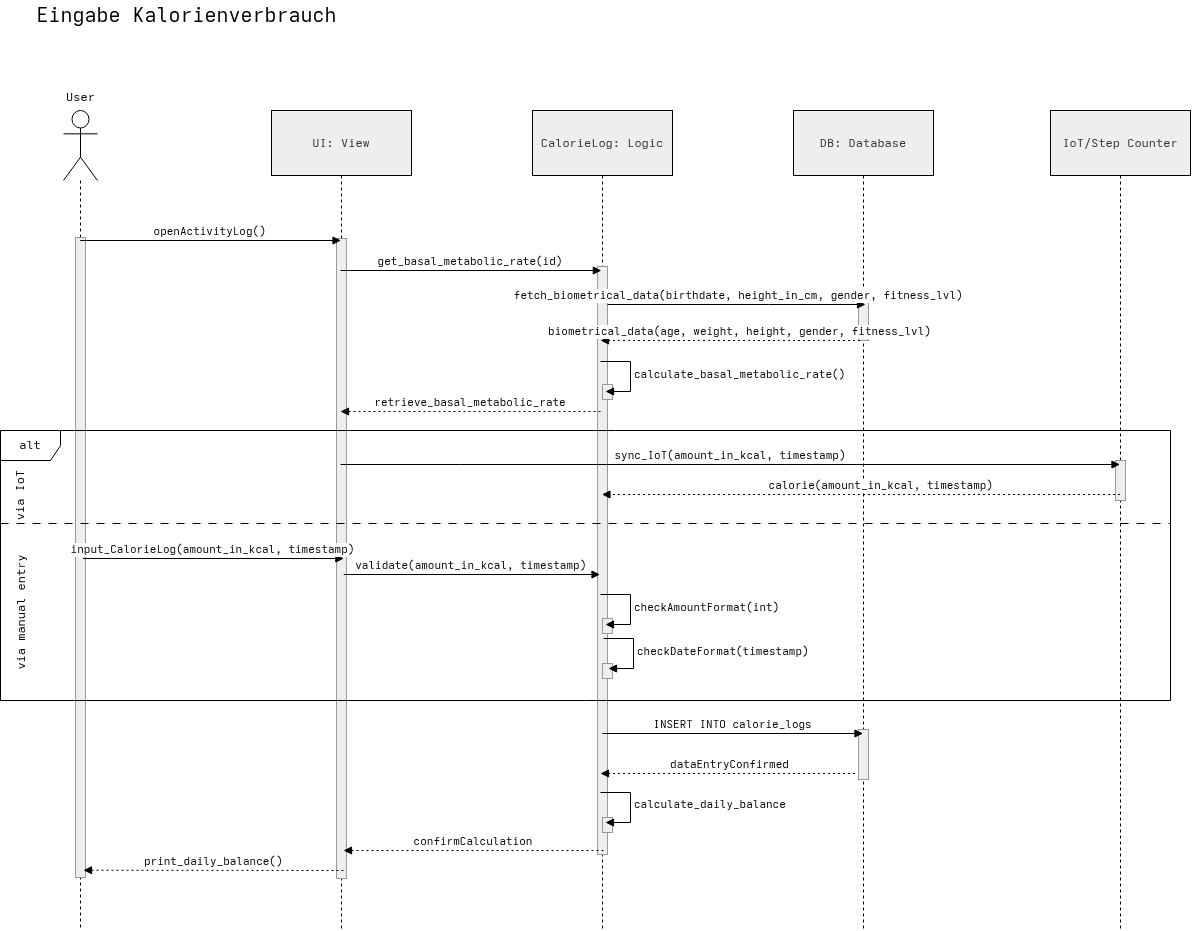

The diagram above was exported from draw.io. Its source (the exported page's mxGraphModel, read from the mxfile embedded in the PNG):
<mxGraphModel dx="1783" dy="134" grid="1" gridSize="10" guides="1" tooltips="1" connect="1" arrows="1" fold="1" page="0" pageScale="1" pageWidth="827" pageHeight="1169" math="0" shadow="0">
  <root>
    <mxCell id="0" />
    <mxCell id="1" parent="0" />
    <mxCell id="v30ocUGcjNgOIAk2Y6bm-1" parent="1" style="shape=umlLifeline;perimeter=lifelinePerimeter;whiteSpace=wrap;container=1;dropTarget=0;collapsible=0;recursiveResize=0;outlineConnect=0;portConstraint=eastwest;newEdgeStyle={&quot;edgeStyle&quot;:&quot;elbowEdgeStyle&quot;,&quot;elbow&quot;:&quot;vertical&quot;,&quot;curved&quot;:0,&quot;rounded&quot;:0};size=65;fillColor=light-dark(#eeeeee,#1f2020);strokeColor=light-dark(#000000,#000000);fontColor=light-dark(#333333,#cccccc);" value="UI: View" vertex="1">
      <mxGeometry height="820" width="140" x="281" y="940" as="geometry" />
    </mxCell>
    <mxCell id="v30ocUGcjNgOIAk2Y6bm-2" parent="v30ocUGcjNgOIAk2Y6bm-1" style="points=[];perimeter=orthogonalPerimeter;outlineConnect=0;targetShapes=umlLifeline;portConstraint=eastwest;newEdgeStyle={&quot;edgeStyle&quot;:&quot;elbowEdgeStyle&quot;,&quot;elbow&quot;:&quot;vertical&quot;,&quot;curved&quot;:0,&quot;rounded&quot;:0};fillColor=light-dark(#eeeeee,#1f2020);strokeColor=light-dark(#999999,#cccccc);fontColor=light-dark(#333333,#cccccc);" value="" vertex="1">
      <mxGeometry height="640" width="10" x="65" y="128" as="geometry" />
    </mxCell>
    <mxCell id="v30ocUGcjNgOIAk2Y6bm-3" parent="1" style="shape=umlLifeline;perimeter=lifelinePerimeter;whiteSpace=wrap;container=1;dropTarget=0;collapsible=0;recursiveResize=0;outlineConnect=0;portConstraint=eastwest;newEdgeStyle={&quot;edgeStyle&quot;:&quot;elbowEdgeStyle&quot;,&quot;elbow&quot;:&quot;vertical&quot;,&quot;curved&quot;:0,&quot;rounded&quot;:0};size=65;fillColor=light-dark(#eeeeee,#1f2020);strokeColor=light-dark(#000000,#000000);fontColor=light-dark(#333333,#cccccc);" value="CalorieLog: Logic" vertex="1">
      <mxGeometry height="820" width="140" x="542" y="940" as="geometry" />
    </mxCell>
    <mxCell id="v30ocUGcjNgOIAk2Y6bm-4" parent="v30ocUGcjNgOIAk2Y6bm-3" style="points=[];perimeter=orthogonalPerimeter;outlineConnect=0;targetShapes=umlLifeline;portConstraint=eastwest;newEdgeStyle={&quot;edgeStyle&quot;:&quot;elbowEdgeStyle&quot;,&quot;elbow&quot;:&quot;vertical&quot;,&quot;curved&quot;:0,&quot;rounded&quot;:0};fillColor=light-dark(#eeeeee,#1f2020);strokeColor=light-dark(#999999,#cccccc);fontColor=light-dark(#333333,#cccccc);" value="" vertex="1">
      <mxGeometry height="588" width="10" x="65" y="156" as="geometry" />
    </mxCell>
    <mxCell id="kiMabtsoDf6Pw73v-Njq-1" parent="v30ocUGcjNgOIAk2Y6bm-3" style="points=[];perimeter=orthogonalPerimeter;outlineConnect=0;targetShapes=umlLifeline;portConstraint=eastwest;newEdgeStyle={&quot;edgeStyle&quot;:&quot;elbowEdgeStyle&quot;,&quot;elbow&quot;:&quot;vertical&quot;,&quot;curved&quot;:0,&quot;rounded&quot;:0};fillColor=light-dark(#eeeeee,#1f2020);strokeColor=light-dark(#999999,#cccccc);fontColor=light-dark(#333333,#cccccc);" value="" vertex="1">
      <mxGeometry height="15" width="10" x="70" y="274" as="geometry" />
    </mxCell>
    <mxCell id="kiMabtsoDf6Pw73v-Njq-2" parent="v30ocUGcjNgOIAk2Y6bm-3" style="points=[];perimeter=orthogonalPerimeter;outlineConnect=0;targetShapes=umlLifeline;portConstraint=eastwest;newEdgeStyle={&quot;edgeStyle&quot;:&quot;elbowEdgeStyle&quot;,&quot;elbow&quot;:&quot;vertical&quot;,&quot;curved&quot;:0,&quot;rounded&quot;:0};fillColor=light-dark(#eeeeee,#1f2020);strokeColor=light-dark(#999999,#cccccc);fontColor=light-dark(#333333,#cccccc);" value="" vertex="1">
      <mxGeometry height="15" width="10" x="70" y="508" as="geometry" />
    </mxCell>
    <mxCell id="kiMabtsoDf6Pw73v-Njq-4" parent="v30ocUGcjNgOIAk2Y6bm-3" style="points=[];perimeter=orthogonalPerimeter;outlineConnect=0;targetShapes=umlLifeline;portConstraint=eastwest;newEdgeStyle={&quot;edgeStyle&quot;:&quot;elbowEdgeStyle&quot;,&quot;elbow&quot;:&quot;vertical&quot;,&quot;curved&quot;:0,&quot;rounded&quot;:0};fillColor=light-dark(#eeeeee,#1f2020);strokeColor=light-dark(#999999,#cccccc);fontColor=light-dark(#333333,#cccccc);" value="" vertex="1">
      <mxGeometry height="15" width="10" x="70" y="553" as="geometry" />
    </mxCell>
    <mxCell id="kiMabtsoDf6Pw73v-Njq-6" parent="v30ocUGcjNgOIAk2Y6bm-3" style="points=[];perimeter=orthogonalPerimeter;outlineConnect=0;targetShapes=umlLifeline;portConstraint=eastwest;newEdgeStyle={&quot;edgeStyle&quot;:&quot;elbowEdgeStyle&quot;,&quot;elbow&quot;:&quot;vertical&quot;,&quot;curved&quot;:0,&quot;rounded&quot;:0};fillColor=light-dark(#eeeeee,#1f2020);strokeColor=light-dark(#999999,#cccccc);fontColor=light-dark(#333333,#cccccc);" value="" vertex="1">
      <mxGeometry height="15" width="10" x="70" y="707" as="geometry" />
    </mxCell>
    <mxCell id="v30ocUGcjNgOIAk2Y6bm-5" edge="1" parent="1" style="verticalAlign=bottom;edgeStyle=elbowEdgeStyle;elbow=vertical;curved=0;rounded=0;endArrow=block;" value="validate(amount_in_kcal, timestamp)">
      <mxGeometry relative="1" as="geometry">
        <Array as="points">
          <mxPoint x="472.5" y="1404" />
          <mxPoint x="511.5" y="1126" />
        </Array>
        <mxPoint x="353.2592592592591" y="1404" as="sourcePoint" />
        <mxPoint x="609.5" y="1404" as="targetPoint" />
      </mxGeometry>
    </mxCell>
    <mxCell id="v30ocUGcjNgOIAk2Y6bm-6" edge="1" parent="1" style="verticalAlign=bottom;edgeStyle=elbowEdgeStyle;elbow=vertical;curved=0;rounded=0;dashed=1;dashPattern=2 3;endArrow=block;" value="dataEntryConfirmed">
      <mxGeometry relative="1" x="-0.0012" as="geometry">
        <mxPoint as="offset" />
        <Array as="points">
          <mxPoint x="771.3299999999999" y="1603" />
        </Array>
        <mxPoint x="869.5" y="1603" as="sourcePoint" />
        <mxPoint x="609.9966666666664" y="1602.9999999999998" as="targetPoint" />
      </mxGeometry>
    </mxCell>
    <mxCell id="v30ocUGcjNgOIAk2Y6bm-7" parent="1" style="text;html=1;whiteSpace=wrap;strokeColor=none;fillColor=none;align=center;verticalAlign=middle;rounded=0;" value="&lt;font style=&quot;font-size: 20px;&quot;&gt;Eingabe Kalorienverbrauch&lt;/font&gt;" vertex="1">
      <mxGeometry height="30" width="353" x="20" y="830" as="geometry" />
    </mxCell>
    <mxCell id="v30ocUGcjNgOIAk2Y6bm-8" parent="1" style="shape=umlLifeline;perimeter=lifelinePerimeter;whiteSpace=wrap;html=1;container=1;dropTarget=0;collapsible=0;recursiveResize=0;outlineConnect=0;portConstraint=eastwest;newEdgeStyle={&quot;curved&quot;:0,&quot;rounded&quot;:0};participant=umlActor;strokeColor=light-dark(#000000, #6a6a6a);fillColor=none;size=70;" value="" vertex="1">
      <mxGeometry height="820" width="34" x="73" y="940" as="geometry" />
    </mxCell>
    <mxCell id="v30ocUGcjNgOIAk2Y6bm-9" parent="v30ocUGcjNgOIAk2Y6bm-8" style="points=[];perimeter=orthogonalPerimeter;outlineConnect=0;targetShapes=umlLifeline;portConstraint=eastwest;newEdgeStyle={&quot;edgeStyle&quot;:&quot;elbowEdgeStyle&quot;,&quot;elbow&quot;:&quot;vertical&quot;,&quot;curved&quot;:0,&quot;rounded&quot;:0};fillColor=light-dark(#eeeeee,#1f2020);strokeColor=light-dark(#999999,#cccccc);fontColor=light-dark(#333333,#cccccc);" value="" vertex="1">
      <mxGeometry height="640" width="10" x="12" y="127" as="geometry" />
    </mxCell>
    <mxCell id="v30ocUGcjNgOIAk2Y6bm-10" parent="1" style="text;align=center;fontStyle=0;verticalAlign=middle;spacingLeft=3;spacingRight=3;strokeColor=none;rotatable=0;points=[[0,0.5],[1,0.5]];portConstraint=eastwest;html=1;" value="User" vertex="1">
      <mxGeometry height="26" width="80" x="50" y="914" as="geometry" />
    </mxCell>
    <mxCell id="v30ocUGcjNgOIAk2Y6bm-11" parent="1" style="shape=umlLifeline;perimeter=lifelinePerimeter;whiteSpace=wrap;container=1;dropTarget=0;collapsible=0;recursiveResize=0;outlineConnect=0;portConstraint=eastwest;newEdgeStyle={&quot;edgeStyle&quot;:&quot;elbowEdgeStyle&quot;,&quot;elbow&quot;:&quot;vertical&quot;,&quot;curved&quot;:0,&quot;rounded&quot;:0};size=65;fillColor=light-dark(#eeeeee,#1f2020);strokeColor=light-dark(#000000,#000000);fontColor=light-dark(#333333,#cccccc);" value="DB: Database" vertex="1">
      <mxGeometry height="820" width="140" x="803" y="940" as="geometry" />
    </mxCell>
    <mxCell id="v30ocUGcjNgOIAk2Y6bm-12" parent="v30ocUGcjNgOIAk2Y6bm-11" style="points=[];perimeter=orthogonalPerimeter;outlineConnect=0;targetShapes=umlLifeline;portConstraint=eastwest;newEdgeStyle={&quot;edgeStyle&quot;:&quot;elbowEdgeStyle&quot;,&quot;elbow&quot;:&quot;vertical&quot;,&quot;curved&quot;:0,&quot;rounded&quot;:0};fillColor=light-dark(#eeeeee,#1f2020);strokeColor=light-dark(#999999,#cccccc);fontColor=light-dark(#333333,#cccccc);" value="" vertex="1">
      <mxGeometry height="40" width="10" x="65" y="190" as="geometry" />
    </mxCell>
    <mxCell id="QndqXZ5SUbeyeP-tC4Oq-3" parent="v30ocUGcjNgOIAk2Y6bm-11" style="points=[];perimeter=orthogonalPerimeter;outlineConnect=0;targetShapes=umlLifeline;portConstraint=eastwest;newEdgeStyle={&quot;edgeStyle&quot;:&quot;elbowEdgeStyle&quot;,&quot;elbow&quot;:&quot;vertical&quot;,&quot;curved&quot;:0,&quot;rounded&quot;:0};fillColor=light-dark(#eeeeee,#1f2020);strokeColor=light-dark(#999999,#cccccc);fontColor=light-dark(#333333,#cccccc);" value="" vertex="1">
      <mxGeometry height="50" width="10" x="65" y="619" as="geometry" />
    </mxCell>
    <mxCell id="v30ocUGcjNgOIAk2Y6bm-13" edge="1" parent="1" style="verticalAlign=bottom;endArrow=block;html=1;rounded=0;" value="INSERT INTO calorie_logs">
      <mxGeometry relative="1" as="geometry">
        <mxPoint x="611.6666666666665" y="1563.0000000000002" as="sourcePoint" />
        <mxPoint x="872.5" y="1563.0000000000002" as="targetPoint" />
      </mxGeometry>
    </mxCell>
    <mxCell id="v30ocUGcjNgOIAk2Y6bm-14" edge="1" parent="1" style="verticalAlign=bottom;edgeStyle=elbowEdgeStyle;elbow=vertical;curved=0;rounded=0;dashed=1;dashPattern=2 3;endArrow=block;" value="print_daily_balance()">
      <mxGeometry relative="1" as="geometry">
        <Array as="points" />
        <mxPoint x="353.00333333333356" y="1700.0000000000002" as="sourcePoint" />
        <mxPoint x="93" y="1700" as="targetPoint" />
      </mxGeometry>
    </mxCell>
    <mxCell id="v30ocUGcjNgOIAk2Y6bm-15" edge="1" parent="1" style="verticalAlign=bottom;edgeStyle=elbowEdgeStyle;elbow=vertical;curved=0;rounded=0;dashed=1;dashPattern=2 3;endArrow=block;" value="confirmCalculation">
      <mxGeometry relative="1" as="geometry">
        <Array as="points">
          <mxPoint x="514.3333333333335" y="1680.0000000000002" />
        </Array>
        <mxPoint x="613.0033333333336" y="1680.0000000000002" as="sourcePoint" />
        <mxPoint x="353" y="1680" as="targetPoint" />
      </mxGeometry>
    </mxCell>
    <mxCell id="v30ocUGcjNgOIAk2Y6bm-16" edge="1" parent="1" style="verticalAlign=bottom;elbow=vertical;rounded=0;endArrow=block;" value="openActivityLog()">
      <mxGeometry relative="1" as="geometry">
        <mxPoint x="89.66666666666674" y="1070" as="sourcePoint" />
        <mxPoint x="350.5" y="1070" as="targetPoint" />
      </mxGeometry>
    </mxCell>
    <mxCell id="v30ocUGcjNgOIAk2Y6bm-17" edge="1" parent="1" style="edgeStyle=orthogonalEdgeStyle;html=1;align=left;spacingLeft=2;endArrow=block;rounded=0;entryX=1;entryY=0.25;" value="checkDateFormat(timestamp)">
      <mxGeometry relative="1" as="geometry">
        <Array as="points">
          <mxPoint x="643" y="1468" />
          <mxPoint x="643" y="1498" />
        </Array>
        <mxPoint x="613" y="1468" as="sourcePoint" />
        <mxPoint x="618" y="1498" as="targetPoint" />
      </mxGeometry>
    </mxCell>
    <mxCell id="v30ocUGcjNgOIAk2Y6bm-18" edge="1" parent="1" style="edgeStyle=orthogonalEdgeStyle;html=1;align=left;spacingLeft=2;endArrow=block;rounded=0;entryX=1;entryY=0.25;" value="checkAmountFormat(int)">
      <mxGeometry relative="1" as="geometry">
        <Array as="points">
          <mxPoint x="640" y="1424" />
          <mxPoint x="640" y="1454" />
        </Array>
        <mxPoint x="610" y="1424" as="sourcePoint" />
        <mxPoint x="615" y="1454" as="targetPoint" />
      </mxGeometry>
    </mxCell>
    <mxCell id="nOkKOIxpYpcCYXxlAJdR-1" edge="1" parent="1" style="verticalAlign=bottom;edgeStyle=elbowEdgeStyle;elbow=horizontal;curved=0;rounded=0;endArrow=block;" value="fetch_biometrical_data(birthdate, height_in_cm, gender, fitness_lvl)">
      <mxGeometry relative="1" x="0.0196" as="geometry">
        <mxPoint as="offset" />
        <Array as="points">
          <mxPoint x="778" y="1134" />
        </Array>
        <mxPoint x="617" y="1134" as="sourcePoint" />
        <mxPoint x="875" y="1134" as="targetPoint" />
      </mxGeometry>
    </mxCell>
    <mxCell id="nOkKOIxpYpcCYXxlAJdR-2" parent="1" style="shape=umlLifeline;perimeter=lifelinePerimeter;whiteSpace=wrap;container=1;dropTarget=0;collapsible=0;recursiveResize=0;outlineConnect=0;portConstraint=eastwest;newEdgeStyle={&quot;edgeStyle&quot;:&quot;elbowEdgeStyle&quot;,&quot;elbow&quot;:&quot;vertical&quot;,&quot;curved&quot;:0,&quot;rounded&quot;:0};size=65;fillColor=light-dark(#eeeeee,#1f2020);strokeColor=light-dark(#000000,#000000);fontColor=light-dark(#333333,#cccccc);" value="IoT/Step Counter" vertex="1">
      <mxGeometry height="820" width="140" x="1060" y="940" as="geometry" />
    </mxCell>
    <mxCell id="nOkKOIxpYpcCYXxlAJdR-3" parent="nOkKOIxpYpcCYXxlAJdR-2" style="points=[];perimeter=orthogonalPerimeter;outlineConnect=0;targetShapes=umlLifeline;portConstraint=eastwest;newEdgeStyle={&quot;edgeStyle&quot;:&quot;elbowEdgeStyle&quot;,&quot;elbow&quot;:&quot;vertical&quot;,&quot;curved&quot;:0,&quot;rounded&quot;:0};fillColor=light-dark(#eeeeee,#1f2020);strokeColor=light-dark(#999999,#cccccc);fontColor=light-dark(#333333,#cccccc);" value="" vertex="1">
      <mxGeometry height="40" width="10" x="65" y="350" as="geometry" />
    </mxCell>
    <mxCell id="lfllejkvfIJEizfIodTd-2" edge="1" parent="1" style="verticalAlign=bottom;edgeStyle=elbowEdgeStyle;elbow=vertical;curved=0;rounded=0;dashed=1;dashPattern=2 3;endArrow=block;" value="biometrical_data(age, weight, height, gender, fitness_lvl)">
      <mxGeometry relative="1" x="-0.079" as="geometry">
        <mxPoint as="offset" />
        <Array as="points">
          <mxPoint x="771.3333333333335" y="1170.0000000000002" />
        </Array>
        <mxPoint x="869.5033333333336" y="1170.0000000000002" as="sourcePoint" />
        <mxPoint x="610" y="1170" as="targetPoint" />
      </mxGeometry>
    </mxCell>
    <mxCell id="2vFqV51W2Ndp2wtFsGIR-1" edge="1" parent="1" style="verticalAlign=bottom;elbow=vertical;rounded=0;endArrow=block;" value="input_CalorieLog(amount_in_kcal, timestamp)">
      <mxGeometry relative="1" x="-0.0001" as="geometry">
        <mxPoint as="offset" />
        <mxPoint x="92.5" y="1388" as="sourcePoint" />
        <mxPoint x="353.33333333333326" y="1388" as="targetPoint" />
      </mxGeometry>
    </mxCell>
    <mxCell id="2vFqV51W2Ndp2wtFsGIR-2" edge="1" parent="1" style="verticalAlign=bottom;elbow=vertical;rounded=0;endArrow=block;" value="get_basal_metabolic_rate(id)">
      <mxGeometry relative="1" as="geometry">
        <mxPoint x="350" y="1100" as="sourcePoint" />
        <mxPoint x="610.8333333333333" y="1100" as="targetPoint" />
      </mxGeometry>
    </mxCell>
    <mxCell id="QndqXZ5SUbeyeP-tC4Oq-1" edge="1" parent="1" style="edgeStyle=orthogonalEdgeStyle;html=1;align=left;spacingLeft=2;endArrow=block;rounded=0;entryX=1;entryY=0.25;" value="&lt;span style=&quot;text-align: center;&quot;&gt;calculate_basal_metabolic_rate()&lt;/span&gt;">
      <mxGeometry relative="1" x="0.0118" as="geometry">
        <mxPoint as="offset" />
        <Array as="points">
          <mxPoint x="640" y="1191" />
          <mxPoint x="640" y="1221" />
        </Array>
        <mxPoint x="610" y="1191" as="sourcePoint" />
        <mxPoint x="615" y="1221" as="targetPoint" />
      </mxGeometry>
    </mxCell>
    <mxCell id="QndqXZ5SUbeyeP-tC4Oq-2" edge="1" parent="1" style="verticalAlign=bottom;edgeStyle=elbowEdgeStyle;elbow=vertical;curved=0;rounded=0;dashed=1;dashPattern=2 3;endArrow=block;" value="retrieve_basal_metabolic_rate">
      <mxGeometry relative="1" as="geometry">
        <Array as="points">
          <mxPoint x="511.3333333333335" y="1241.0000000000002" />
        </Array>
        <mxPoint x="610.0033333333336" y="1241.0000000000002" as="sourcePoint" />
        <mxPoint x="350" y="1241" as="targetPoint" />
      </mxGeometry>
    </mxCell>
    <mxCell id="QndqXZ5SUbeyeP-tC4Oq-4" edge="1" parent="1" style="edgeStyle=orthogonalEdgeStyle;html=1;align=left;spacingLeft=2;endArrow=block;rounded=0;entryX=1;entryY=0.25;" value="&lt;span style=&quot;text-align: center;&quot;&gt;calculate_daily_balance&lt;/span&gt;">
      <mxGeometry relative="1" x="0.0118" as="geometry">
        <mxPoint as="offset" />
        <Array as="points">
          <mxPoint x="640" y="1622" />
          <mxPoint x="640" y="1652" />
        </Array>
        <mxPoint x="610" y="1622" as="sourcePoint" />
        <mxPoint x="615" y="1652" as="targetPoint" />
      </mxGeometry>
    </mxCell>
    <mxCell id="QndqXZ5SUbeyeP-tC4Oq-6" edge="1" parent="1" style="verticalAlign=bottom;edgeStyle=elbowEdgeStyle;elbow=vertical;curved=0;rounded=0;endArrow=block;" value="sync_IoT(amount_in_kcal, timestamp)">
      <mxGeometry relative="1" as="geometry">
        <Array as="points">
          <mxPoint x="469.2407407407409" y="1294" />
          <mxPoint x="508.2407407407409" y="1016" />
        </Array>
        <mxPoint x="350" y="1294" as="sourcePoint" />
        <mxPoint x="1129.5" y="1294" as="targetPoint" />
      </mxGeometry>
    </mxCell>
    <mxCell id="QndqXZ5SUbeyeP-tC4Oq-7" edge="1" parent="1" style="verticalAlign=bottom;edgeStyle=elbowEdgeStyle;elbow=vertical;curved=0;rounded=0;dashed=1;dashPattern=2 3;endArrow=block;" value="calorie(amount_in_kcal, timestamp)">
      <mxGeometry relative="1" x="-0.079" as="geometry">
        <mxPoint as="offset" />
        <Array as="points">
          <mxPoint x="1031.3333333333335" y="1324.0000000000002" />
        </Array>
        <mxPoint x="1129.5033333333336" y="1324.0000000000002" as="sourcePoint" />
        <mxPoint x="611.4473684210525" y="1324.0000000000002" as="targetPoint" />
      </mxGeometry>
    </mxCell>
    <mxCell id="loMTYLjojnlyUPZpP5QX-1" parent="1" style="shape=umlFrame;whiteSpace=wrap;html=1;pointerEvents=0;" value="alt" vertex="1">
      <mxGeometry height="270" width="1170" x="10" y="1260" as="geometry" />
    </mxCell>
    <mxCell id="loMTYLjojnlyUPZpP5QX-2" parent="1" style="line;strokeWidth=1;fillColor=none;align=left;verticalAlign=middle;spacingTop=-1;spacingLeft=3;spacingRight=3;rotatable=0;labelPosition=right;points=[];portConstraint=eastwest;strokeColor=inherit;dashed=1;dashPattern=8 8;" value="" vertex="1">
      <mxGeometry height="8" width="1170" x="10" y="1349" as="geometry" />
    </mxCell>
    <mxCell id="FXLkRtdEITUy6yaRUdMo-1" parent="1" style="text;html=1;whiteSpace=wrap;strokeColor=none;fillColor=none;align=center;verticalAlign=middle;rounded=0;rotation=-90;" value="via IoT" vertex="1">
      <mxGeometry height="30" width="60" y="1310" as="geometry" />
    </mxCell>
    <mxCell id="FXLkRtdEITUy6yaRUdMo-2" parent="1" style="text;html=1;whiteSpace=wrap;strokeColor=none;fillColor=none;align=center;verticalAlign=middle;rounded=0;rotation=-90;" value="via manual entry" vertex="1">
      <mxGeometry height="30" width="175" x="-57.5" y="1427.5" as="geometry" />
    </mxCell>
  </root>
</mxGraphModel>